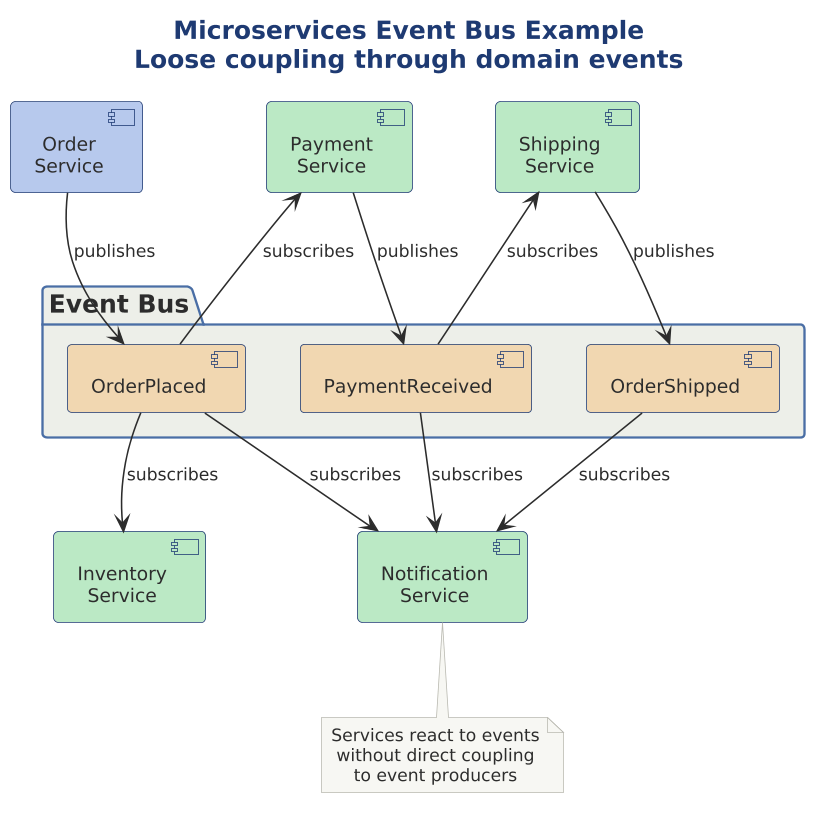

The diagram above was rendered by PlantUML. Its source (embedded in the PNG):
@startuml

scale 1.5625




title Microservices Event Bus Example\nLoose coupling through domain events

!include ../../../../../../tooling/styles/plantuml/structural/package-diagram-style.iuml

component "Order\nService" as OS $deep_primary

package "Event Bus" {
    component "OrderPlaced" as OP $deep_caution
    component "PaymentReceived" as PR $deep_caution
    component "OrderShipped" as OSH $deep_caution
}

component "Inventory\nService" as IS $deep_ok
component "Payment\nService" as PS $deep_ok
component "Shipping\nService" as SS $deep_ok
component "Notification\nService" as NS $deep_ok

OS -down-> OP : publishes
PS -down-> PR : publishes
SS -down-> OSH : publishes

OP -down-> IS : subscribes
OP -down-> PS : subscribes
OP -down-> NS : subscribes

PR -down-> SS : subscribes
PR -down-> NS : subscribes

OSH -down-> NS : subscribes

note bottom of NS
  Services react to events
  without direct coupling
  to event producers
end note

@enduml